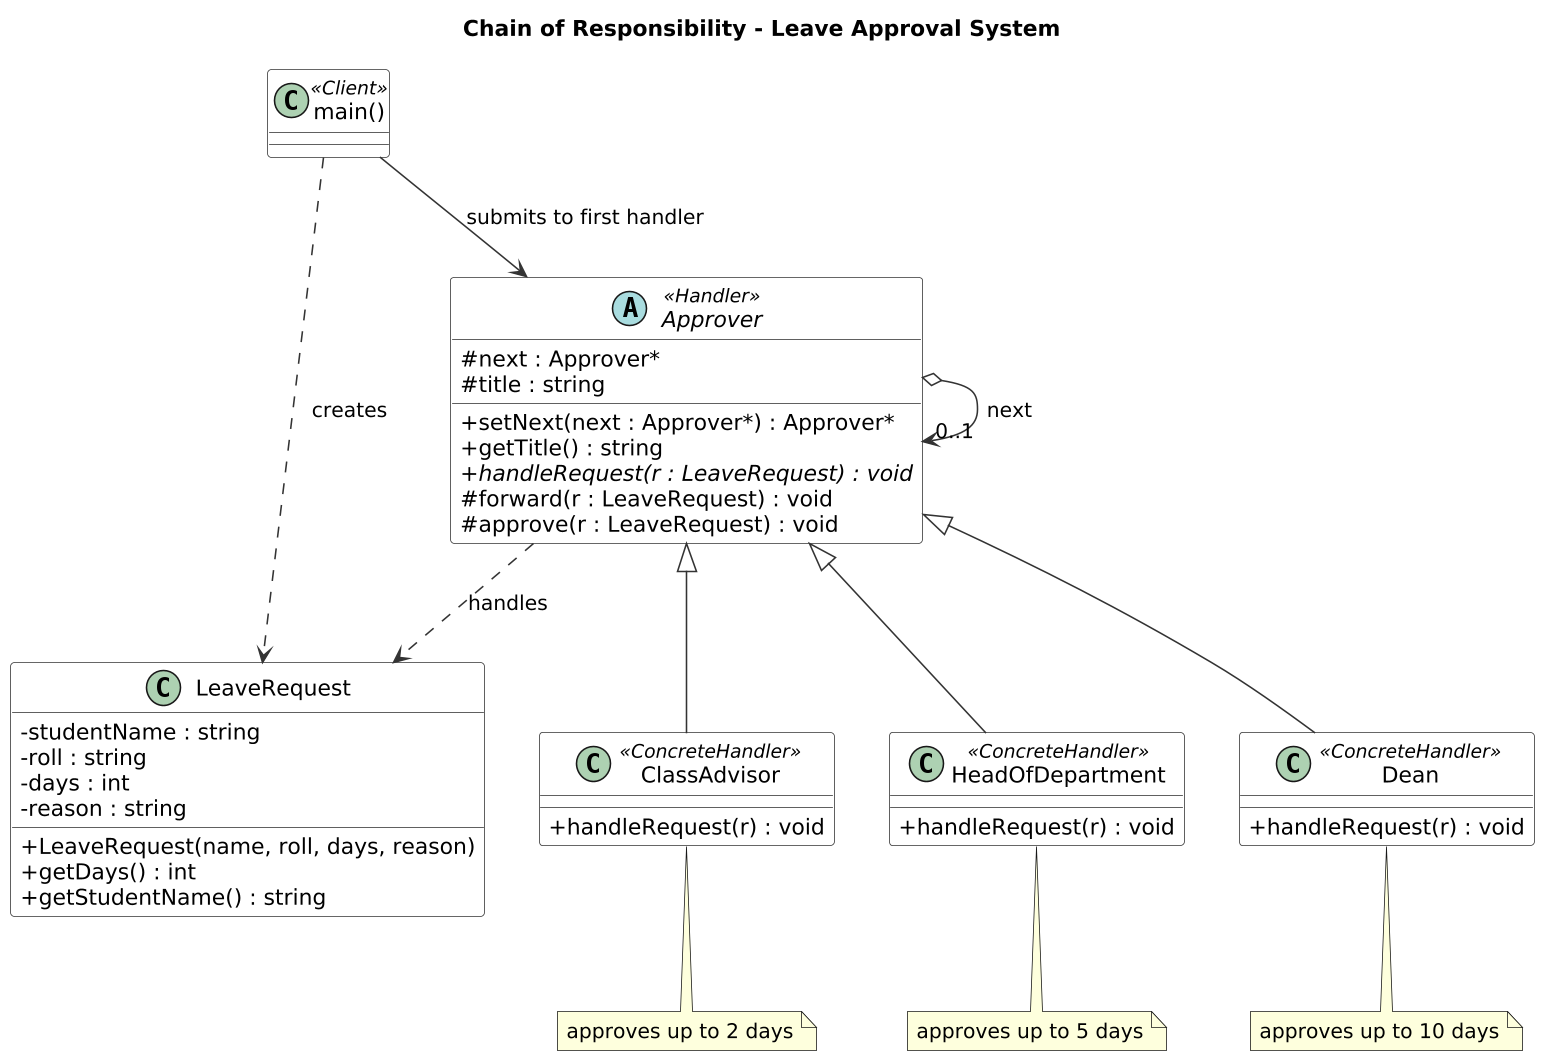

The diagram above was rendered by PlantUML. Its source (embedded in the PNG):
@startuml cor_class
skinparamlocked dpi 150
skinparam classAttributeIconSize 0
skinparam defaultFontName Helvetica
skinparam shadowing false
skinparam classBackgroundColor #FFFFFF
skinparam classBorderColor #333333
skinparam classArrowColor #333333
title Chain of Responsibility - Leave Approval System

class LeaveRequest {
  - studentName : string
  - roll : string
  - days : int
  - reason : string
  + LeaveRequest(name, roll, days, reason)
  + getDays() : int
  + getStudentName() : string
}

abstract class Approver <<Handler>> {
  # next : Approver*
  # title : string
  + setNext(next : Approver*) : Approver*
  + getTitle() : string
  + {abstract} handleRequest(r : LeaveRequest) : void
  # forward(r : LeaveRequest) : void
  # approve(r : LeaveRequest) : void
}

class ClassAdvisor <<ConcreteHandler>> {
  + handleRequest(r) : void
}
note bottom of ClassAdvisor : approves up to 2 days
class HeadOfDepartment <<ConcreteHandler>> {
  + handleRequest(r) : void
}
note bottom of HeadOfDepartment : approves up to 5 days
class Dean <<ConcreteHandler>> {
  + handleRequest(r) : void
}
note bottom of Dean : approves up to 10 days

class "main()" as Client <<Client>>

Approver o--> "0..1" Approver : next
Approver <|-- ClassAdvisor
Approver <|-- HeadOfDepartment
Approver <|-- Dean
Client --> Approver : submits to first handler
Client ..> LeaveRequest : creates
Approver ..> LeaveRequest : handles
@enduml